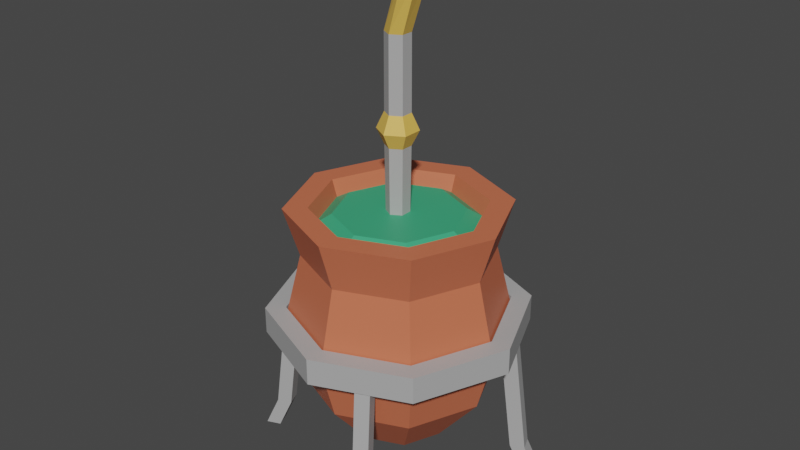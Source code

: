 # Source: cuiabomba.blend  (saved by Blender 2.93.21; exported with 4.5.12 LTS)
import bpy
from mathutils import Matrix  # noqa: F401  (used for matrix-valued properties, if any)

bpy.ops.wm.read_factory_settings(use_empty=True)
scene = bpy.context.scene
scene.name = 'Scene'

# ---- collections
col_collection = bpy.data.collections.new('Collection'); scene.collection.children.link(col_collection)

# ---- materials (node trees are filled in below, after node groups)
mat_erva = bpy.data.materials.new('Erva')
mat_erva.use_transparent_shadow = False
mat_cuia = bpy.data.materials.new('Cuia')
mat_cuia.use_transparent_shadow = False
mat_ouro = bpy.data.materials.new('Ouro')
mat_ouro.use_transparent_shadow = False
mat_metal = bpy.data.materials.new('Metal')
mat_metal.use_transparent_shadow = False

# ---- material node trees
mat_erva.use_nodes = True; mat_erva.node_tree.nodes.clear()
_N = mat_erva.node_tree.nodes; _L = mat_erva.node_tree.links
n0 = _N.new('ShaderNodeBsdfPrincipled'); n0.name = 'Principled BSDF'; n0.location = (10, 300)
n0.distribution = 'GGX'
n0.subsurface_method = 'BURLEY'
n0.inputs[0].default_value = (0.04654, 0.3931, 0.1936, 1.0)
n0.inputs[3].default_value = 1.45
n0.inputs[27].default_value = (0.0, 0.0, 0.0, 1.0)
n0.inputs[28].default_value = 1.0
n1 = _N.new('ShaderNodeOutputMaterial'); n1.name = 'Material Output'; n1.location = (300, 300)
_L.new(n0.outputs[0], n1.inputs[0])
n1.is_active_output = True
mat_cuia.use_nodes = True; mat_cuia.node_tree.nodes.clear()
_N = mat_cuia.node_tree.nodes; _L = mat_cuia.node_tree.links
n0 = _N.new('ShaderNodeBsdfPrincipled'); n0.name = 'Principled BSDF'; n0.location = (10, 300)
n0.distribution = 'GGX'
n0.subsurface_method = 'BURLEY'
n0.inputs[0].default_value = (0.6152, 0.1552, 0.07611, 1.0)
n0.inputs[3].default_value = 1.45
n0.inputs[27].default_value = (0.0, 0.0, 0.0, 1.0)
n0.inputs[28].default_value = 1.0
n1 = _N.new('ShaderNodeOutputMaterial'); n1.name = 'Material Output'; n1.location = (300, 300)
_L.new(n0.outputs[0], n1.inputs[0])
n1.is_active_output = True
mat_ouro.use_nodes = True; mat_ouro.node_tree.nodes.clear()
_N = mat_ouro.node_tree.nodes; _L = mat_ouro.node_tree.links
n0 = _N.new('ShaderNodeBsdfPrincipled'); n0.name = 'Principled BSDF'; n0.location = (10, 300)
n0.distribution = 'GGX'
n0.subsurface_method = 'BURLEY'
n0.inputs[0].default_value = (0.8, 0.4956, 0.0954, 1.0)
n0.inputs[3].default_value = 1.45
n0.inputs[27].default_value = (0.0, 0.0, 0.0, 1.0)
n0.inputs[28].default_value = 1.0
n1 = _N.new('ShaderNodeOutputMaterial'); n1.name = 'Material Output'; n1.location = (300, 300)
_L.new(n0.outputs[0], n1.inputs[0])
n1.is_active_output = True
mat_metal.use_nodes = True; mat_metal.node_tree.nodes.clear()
_N = mat_metal.node_tree.nodes; _L = mat_metal.node_tree.links
n0 = _N.new('ShaderNodeBsdfPrincipled'); n0.name = 'Principled BSDF'; n0.location = (10, 300)
n0.distribution = 'GGX'
n0.subsurface_method = 'BURLEY'
n0.inputs[0].default_value = (0.42, 0.42, 0.42, 1.0)
n0.inputs[3].default_value = 1.45
n0.inputs[27].default_value = (0.0, 0.0, 0.0, 1.0)
n0.inputs[28].default_value = 1.0
n1 = _N.new('ShaderNodeOutputMaterial'); n1.name = 'Material Output'; n1.location = (300, 300)
_L.new(n0.outputs[0], n1.inputs[0])
n1.is_active_output = True

# ---- world
world_world = bpy.data.worlds.new('World'); scene.world = world_world
world_world.use_nodes = True; world_world.node_tree.nodes.clear()
_N = world_world.node_tree.nodes; _L = world_world.node_tree.links
n0 = _N.new('ShaderNodeOutputWorld'); n0.name = 'World Output'; n0.location = (300, 300)
n1 = _N.new('ShaderNodeBackground'); n1.name = 'Background'; n1.location = (10, 300)
n1.inputs[0].default_value = (0.05088, 0.05088, 0.05088, 1.0)
_L.new(n1.outputs[0], n0.inputs[0])
n0.is_active_output = True
world_world.color = (0.05088, 0.05088, 0.05088)
world_world.use_sun_shadow = False
world_world.sun_shadow_jitter_overblur = 0.0

# ---- meshes
me_cylinder = bpy.data.meshes.new('Cylinder')
me_cylinder.from_pydata([(1.795e-08, 0.8779, -0.7871), (1.572e-08, 1.0, 0.91), (0.6207, 0.6207, -0.7871), (0.7071, 0.7071, 0.91), (0.8779, 1.223e-08, -0.7871), (1.0, 6.812e-09, 0.91), (0.6207, -0.6207, -0.7871), (0.7071, -0.7071, 0.91), (-5.879e-08, -0.8779, -0.7871), (-7.17e-08, -1.0, 0.91), (-0.6207, -0.6207, -0.7871), (-0.7071, -0.7071, 0.91), (-0.8779, 6.107e-08, -0.7871), (-1.0, 6.245e-08, 0.91), (-0.6207, 0.6207, -0.7871), (-0.7071, 0.7071, 0.91), (1.676e-08, 0.8621, 0.457), (0.6096, 0.6096, 0.457), (0.8621, 1.076e-08, 0.457), (0.6096, -0.6096, 0.457), (-5.861e-08, -0.8621, 0.457), (-0.6096, -0.6096, 0.457), (-0.8621, 5.872e-08, 0.457), (-0.6096, 0.6096, 0.457), (0.73, 0.73, -0.2422), (1.032, 7.605e-09, -0.2422), (0.73, -0.73, -0.2422), (-7.302e-08, -1.032, -0.2422), (-0.73, -0.73, -0.2422), (-1.032, 6.504e-08, -0.2422), (-0.73, 0.73, -0.2422), (1.723e-08, 1.032, -0.2422), (2.799e-08, 0.1042, -1.561), (0.07369, 0.07369, -1.561), (0.1042, 3.167e-08, -1.561), (0.07369, -0.07369, -1.561), (7.84e-09, -0.1042, -1.561), (-0.07369, -0.07369, -1.561), (-0.1042, 4.62e-08, -1.561), (-0.07369, 0.07369, -1.561), (1.573e-08, 0.7816, 0.91), (0.5527, 0.5527, 0.91), (0.7816, 6.762e-09, 0.91), (0.5527, -0.5527, 0.91), (-7.169e-08, -0.7816, 0.91), (-0.5527, -0.5527, 0.91), (-0.7816, 6.24e-08, 0.91), (-0.5527, 0.5527, 0.91), (1.401e-08, 0.5824, 0.8445), (0.4118, 0.4118, 0.8445), (0.5824, 1.484e-08, 0.8445), (0.4118, -0.4118, 0.8445), (-6.149e-08, -0.5824, 0.8445), (-0.4118, -0.4118, 0.8445), (-0.5824, 6.779e-08, 0.8445), (-0.4118, 0.4118, 0.8445), (-0.5159, 0.5159, 0.7555), (1.609e-08, 0.7296, 0.7555), (-0.7296, 6.112e-08, 0.7555), (-0.5159, -0.5159, 0.7555), (-6.713e-08, -0.7296, 0.7555), (0.5159, -0.5159, 0.7555), (0.7296, 8.156e-09, 0.7555), (0.5159, 0.5159, 0.7555), (2.665e-08, 0.4666, -1.287), (0.3299, 0.3299, -1.287), (0.4666, 2.109e-08, -1.287), (0.3299, -0.3299, -1.287), (-1.414e-08, -0.4666, -1.287), (-0.3299, -0.3299, -1.287), (-0.4666, 4.705e-08, -1.287), (-0.3299, 0.3299, -1.287)], [], [(16, 1, 3, 17), (17, 3, 5, 18), (18, 5, 7, 19), (19, 7, 9, 20), (20, 9, 11, 21), (21, 11, 13, 22), (22, 13, 15, 23), (23, 15, 1, 16), (10, 12, 70, 69), (30, 23, 16, 31), (29, 22, 23, 30), (28, 21, 22, 29), (27, 20, 21, 28), (26, 19, 20, 27), (25, 18, 19, 26), (24, 17, 18, 25), (31, 16, 17, 24), (0, 31, 24, 2), (2, 24, 25, 4), (4, 25, 26, 6), (6, 26, 27, 8), (8, 27, 28, 10), (10, 28, 29, 12), (12, 29, 30, 14), (14, 30, 31, 0), (32, 33, 34, 35, 36, 37, 38, 39), (6, 8, 68, 67), (12, 14, 71, 70), (2, 4, 66, 65), (8, 10, 69, 68), (14, 0, 64, 71), (0, 2, 65, 64), (4, 6, 67, 66), (57, 63, 41, 40), (63, 62, 42, 41), (62, 61, 43, 42), (61, 60, 44, 43), (60, 59, 45, 44), (59, 58, 46, 45), (58, 56, 47, 46), (56, 57, 40, 47), (55, 54, 53, 52, 51, 50, 49, 48), (3, 1, 40, 41), (5, 3, 41, 42), (7, 5, 42, 43), (9, 7, 43, 44), (11, 9, 44, 45), (13, 11, 45, 46), (15, 13, 46, 47), (1, 15, 47, 40), (55, 48, 57, 56), (54, 55, 56, 58), (53, 54, 58, 59), (52, 53, 59, 60), (51, 52, 60, 61), (50, 51, 61, 62), (49, 50, 62, 63), (48, 49, 63, 57), (33, 32, 64, 65), (34, 33, 65, 66), (35, 34, 66, 67), (36, 35, 67, 68), (37, 36, 68, 69), (38, 37, 69, 70), (39, 38, 70, 71), (32, 39, 71, 64)])
me_cylinder.polygons.foreach_set('material_index', [1, 1, 1, 1, 1, 1, 1, 1, 1, 1, 1, 1, 1, 1, 1, 1, 1, 1, 1, 1, 1, 1, 1, 1, 1, 1, 1, 1, 1, 1, 1, 1, 1, 1, 1, 1, 1, 1, 1, 1, 1, 0, 1, 1, 1, 1, 1, 1, 1, 1, 0, 0, 0, 0, 0, 0, 0, 0, 1, 1, 1, 1, 1, 1, 1, 1])
_uv = me_cylinder.uv_layers.new(name='UVMap')
_uv.uv.foreach_set('vector', [1.0, 0.8958, 1.0, 1.0, 0.875, 1.0, 0.875, 0.8958, 0.875, 0.8958, 0.875, 1.0, 0.75, 1.0, 0.75, 0.8958, 0.75, 0.8958, 0.75, 1.0, 0.625, 1.0, 0.625, 0.8958, 0.625, 0.8958, 0.625, 1.0, 0.5, 1.0, 0.5, 0.8958, 0.5, 0.8958, 0.5, 1.0, 0.375, 1.0, 0.375, 0.8958, 0.375, 0.8958, 0.375, 1.0, 0.25, 1.0, 0.25, 0.8958, 0.25, 0.8958, 0.25, 1.0, 0.125, 1.0, 0.125, 0.8958, 0.125, 0.8958, 0.125, 1.0, 0.0, 1.0, 0.0, 0.8958, 0.375, 0.5847, 0.25, 0.5847, 0.25, 0.5215, 0.375, 0.5215, 0.125, 0.721, 0.125, 0.8958, 0.0, 0.8958, 0.0, 0.721, 0.25, 0.721, 0.25, 0.8958, 0.125, 0.8958, 0.125, 0.721, 0.375, 0.721, 0.375, 0.8958, 0.25, 0.8958, 0.25, 0.721, 0.5, 0.721, 0.5, 0.8958, 0.375, 0.8958, 0.375, 0.721, 0.625, 0.721, 0.625, 0.8958, 0.5, 0.8958, 0.5, 0.721, 0.75, 0.721, 0.75, 0.8958, 0.625, 0.8958, 0.625, 0.721, 0.875, 0.721, 0.875, 0.8958, 0.75, 0.8958, 0.75, 0.721, 1.0, 0.721, 1.0, 0.8958, 0.875, 0.8958, 0.875, 0.721, 1.0, 0.5847, 1.0, 0.721, 0.875, 0.721, 0.875, 0.5847, 0.875, 0.5847, 0.875, 0.721, 0.75, 0.721, 0.75, 0.5847, 0.75, 0.5847, 0.75, 0.721, 0.625, 0.721, 0.625, 0.5847, 0.625, 0.5847, 0.625, 0.721, 0.5, 0.721, 0.5, 0.5847, 0.5, 0.5847, 0.5, 0.721, 0.375, 0.721, 0.375, 0.5847, 0.375, 0.5847, 0.375, 0.721, 0.25, 0.721, 0.25, 0.5847, 0.25, 0.5847, 0.25, 0.721, 0.125, 0.721, 0.125, 0.5847, 0.125, 0.5847, 0.125, 0.721, 0.0, 0.721, 0.0, 0.5847, 0.75, 4.551, 3.791, 3.291, 5.051, 0.25, 3.791, -2.791, 0.75, -4.051, -2.291, -2.791, -3.551, 0.25, -2.291, 3.291, 0.625, 0.5847, 0.5, 0.5847, 0.5, 0.5215, 0.625, 0.5215, 0.25, 0.5847, 0.125, 0.5847, 0.125, 0.5215, 0.25, 0.5215, 0.875, 0.5847, 0.75, 0.5847, 0.75, 0.5215, 0.875, 0.5215, 0.5, 0.5847, 0.375, 0.5847, 0.375, 0.5215, 0.5, 0.5215, 0.125, 0.5847, 0.0, 0.5847, 0.0, 0.5215, 0.125, 0.5215, 1.0, 0.5847, 0.875, 0.5847, 0.875, 0.5215, 1.0, 0.5215, 0.75, 0.5847, 0.625, 0.5847, 0.625, 0.5215, 0.75, 0.5215, 1.0, 0.9637, 0.875, 0.9637, 0.875, 1.0, 1.0, 1.0, 0.875, 0.9637, 0.75, 0.9637, 0.75, 1.0, 0.875, 1.0, 0.75, 0.9637, 0.625, 0.9637, 0.625, 1.0, 0.75, 1.0, 0.625, 0.9637, 0.5, 0.9637, 0.5, 1.0, 0.625, 1.0, 0.5, 0.9637, 0.375, 0.9637, 0.375, 1.0, 0.5, 1.0, 0.375, 0.9637, 0.25, 0.9637, 0.25, 1.0, 0.375, 1.0, 0.25, 0.9637, 0.125, 0.9637, 0.125, 1.0, 0.25, 1.0, 0.125, 0.9637, 0.0, 0.9637, 0.0, 1.0, 0.125, 1.0, 0.2186, 0.9637, 0.2733, 0.9637, 0.3869, 0.9637, 0.5037, 0.9637, 0.6213, 0.9637, 0.7381, 0.9637, 0.8517, 0.9637, 0.9064, 0.9637, 0.875, 1.0, 1.0, 1.0, 1.0, 1.0, 0.875, 1.0, 0.75, 1.0, 0.875, 1.0, 0.875, 1.0, 0.75, 1.0, 0.625, 1.0, 0.75, 1.0, 0.75, 1.0, 0.625, 1.0, 0.5, 1.0, 0.625, 1.0, 0.625, 1.0, 0.5, 1.0, 0.375, 1.0, 0.5, 1.0, 0.5, 1.0, 0.375, 1.0, 0.25, 1.0, 0.375, 1.0, 0.375, 1.0, 0.25, 1.0, 0.125, 1.0, 0.25, 1.0, 0.25, 1.0, 0.125, 1.0, 0.0, 1.0, 0.125, 1.0, 0.125, 1.0, 0.0, 1.0, 0.2186, 0.9637, 0.9064, 0.9637, 1.0, 0.9637, 0.125, 0.9637, 0.2733, 0.9637, 0.2186, 0.9637, 0.125, 0.9637, 0.25, 0.9637, 0.3869, 0.9637, 0.2733, 0.9637, 0.25, 0.9637, 0.375, 0.9637, 0.5037, 0.9637, 0.3869, 0.9637, 0.375, 0.9637, 0.5, 0.9637, 0.6213, 0.9637, 0.5037, 0.9637, 0.5, 0.9637, 0.625, 0.9637, 0.7381, 0.9637, 0.6213, 0.9637, 0.625, 0.9637, 0.75, 0.9637, 0.8517, 0.9637, 0.7381, 0.9637, 0.75, 0.9637, 0.875, 0.9637, 0.9064, 0.9637, 0.8517, 0.9637, 0.875, 0.9637, 1.0, 0.9637, 3.791, 3.291, 0.75, 4.551, 0.75, 15.57, 11.58, 11.08, 5.051, 0.25, 3.791, 3.291, 11.58, 11.08, 16.07, 0.25, 3.791, -2.791, 5.051, 0.25, 16.07, 0.25, 11.58, -10.58, 0.75, -4.051, 3.791, -2.791, 11.58, -10.58, 0.75, -15.07, -2.291, -2.791, 0.75, -4.051, 0.75, -15.07, -10.08, -10.58, -3.551, 0.25, -2.291, -2.791, -10.08, -10.58, -14.57, 0.25, -2.291, 3.291, -3.551, 0.25, -14.57, 0.25, -10.08, 11.08, 0.75, 4.551, -2.291, 3.291, -10.08, 11.08, 0.75, 15.57])
me_cylinder.materials.append(mat_erva)
me_cylinder.materials.append(mat_cuia)
me_cylinder.use_remesh_fix_poles = True
me_cylinder.use_remesh_preserve_attributes = False
me_cylinder.update()
me_cylinder_001 = bpy.data.meshes.new('Cylinder.001')
me_cylinder_001.from_pydata([(-0.01828, 0.1134, 1.581), (0.05222, -0.05509, -0.8901), (0.07989, 0.05668, 1.581), (0.05222, 0.05509, -0.8901), (0.07989, -0.05668, 1.581), (-0.01828, -0.1134, 1.581), (-0.08793, -0.05557, -0.8903), (-0.1164, -0.05668, 1.581), (-0.01832, -0.097, -0.8311), (-0.1164, 0.05668, 1.581), (0.2548, 0.07499, 2.144), (0.1693, 0.1475, 2.176), (0.2579, -0.07246, 2.136), (0.1757, -0.1474, 2.16), (0.09022, -0.07499, 2.192), (0.08705, 0.07246, 2.2), (0.1413, 0.09216, 0.7498), (0.1413, -0.09216, 0.7498), (-0.01828, -0.1843, 0.7498), (-0.1779, -0.09216, 0.7498), (-0.1779, 0.09216, 0.7498), (-0.01828, 0.1843, 0.7498), (0.08103, 0.05733, 0.9011), (0.08103, -0.05733, 0.9011), (-0.01828, -0.1147, 0.9011), (-0.1176, -0.05733, 0.9011), (-0.1176, 0.05733, 0.9011), (-0.01828, 0.1147, 0.9011), (-0.01828, 0.1149, 0.6087), (0.08122, 0.05745, 0.6087), (0.08122, -0.05745, 0.6087), (-0.01828, -0.1149, 0.6087), (-0.1178, -0.05745, 0.6087), (-0.1178, 0.05745, 0.6087), (0.06791, 0.04976, -0.5272), (0.06791, -0.04976, -0.5272), (-0.01828, -0.09953, -0.5272), (-0.1045, -0.04976, -0.5272), (-0.1045, 0.04976, -0.5272), (-0.01828, 0.09953, -0.5272), (0.05222, 0.3908, -1.258), (-0.01836, 0.4672, -1.258), (-0.01836, 0.3303, -0.9277), (0.05222, 0.2763, -0.9817), (-0.01836, -0.3303, -0.9277), (0.05222, -0.2763, -0.9817), (-0.01836, -0.4672, -1.258), (0.05222, -0.3908, -1.258), (-0.01836, -0.3303, -1.588), (0.05222, -0.2763, -1.534), (-0.01836, 7.214e-09, -1.725), (0.05222, 7.214e-09, -1.649), (-0.01836, 0.3303, -1.588), (0.05222, 0.2763, -1.534), (-0.08793, 0.3908, -1.258), (-0.08793, 0.2763, -0.9817), (-0.08793, -0.2763, -0.9817), (-0.08793, -0.3908, -1.258), (-0.08793, -0.2763, -1.534), (-0.08793, 7.214e-09, -1.649), (-0.08793, 0.2763, -1.534), (-0.01832, 0.097, -0.8311), (-0.08793, 0.05557, -0.8903)], [], [(27, 0, 2, 22), (22, 2, 4, 23), (23, 4, 5, 24), (7, 5, 13, 14), (24, 5, 7, 25), (25, 7, 9, 26), (38, 39, 61, 62), (39, 34, 3, 61), (13, 12, 10, 11, 15, 14), (4, 2, 10, 12), (9, 7, 14, 15), (2, 0, 11, 10), (5, 4, 12, 13), (0, 9, 15, 11), (38, 33, 28, 39), (28, 21, 16, 29), (29, 16, 17, 30), (30, 17, 18, 31), (31, 18, 19, 32), (32, 19, 20, 33), (33, 20, 21, 28), (20, 26, 27, 21), (19, 25, 26, 20), (18, 24, 25, 19), (17, 23, 24, 18), (16, 22, 23, 17), (21, 27, 22, 16), (37, 32, 33, 38), (36, 31, 32, 37), (35, 30, 31, 36), (34, 29, 30, 35), (39, 28, 29, 34), (37, 38, 62, 6), (36, 37, 6, 8), (35, 36, 8, 1), (34, 35, 1, 3), (26, 9, 0, 27), (3, 1, 45, 47, 49, 51, 53, 40, 43), (43, 40, 41, 42), (43, 42, 61, 3), (44, 45, 1, 8), (47, 45, 44, 46), (49, 47, 46, 48), (51, 49, 48, 50), (53, 51, 50, 52), (40, 53, 52, 41), (42, 41, 54, 55), (61, 42, 55, 62), (6, 56, 44, 8), (46, 44, 56, 57), (48, 46, 57, 58), (50, 48, 58, 59), (52, 50, 59, 60), (41, 52, 60, 54), (6, 62, 55, 54, 60, 59, 58, 57, 56)])
me_cylinder_001.polygons.foreach_set('material_index', [1, 1, 1, 0, 1, 1, 1, 1, 0, 0, 0, 0, 0, 0, 1, 0, 0, 0, 0, 0, 0, 0, 0, 0, 0, 0, 0, 1, 1, 1, 1, 1, 1, 1, 1, 1, 1, 1, 1, 1, 1, 1, 1, 1, 1, 1, 1, 1, 1, 1, 1, 1, 1, 1, 1])
_uv = me_cylinder_001.uv_layers.new(name='UVMap')
_uv.uv.foreach_set('vector', [1.0, 0.8761, 1.0, 1.0, 0.8333, 1.0, 0.8333, 0.8761, 0.8333, 0.8761, 0.8333, 1.0, 0.6667, 1.0, 0.6667, 0.8761, 0.6667, 0.8761, 0.6667, 1.0, 0.5, 1.0, 0.5, 0.8761, 0.3333, 1.0, 0.5, 1.0, 0.5, 1.0, 0.3333, 1.0, 0.5, 0.8761, 0.5, 1.0, 0.3333, 1.0, 0.3333, 0.8761, 0.3333, 0.8761, 0.3333, 1.0, 0.1667, 1.0, 0.1667, 0.8761, 0.1667, 0.609, -8.941e-08, 0.609, -8.941e-08, 0.609, 0.1667, 0.609, 1.0, 0.609, 0.8333, 0.609, 0.8333, 0.609, 1.0, 0.609, 0.25, 0.01, 0.4578, 0.13, 0.4578, 0.37, 0.25, 0.49, 0.04215, 0.37, 0.04215, 0.13, 0.6667, 1.0, 0.8333, 1.0, 0.8333, 1.0, 0.6667, 1.0, 0.1667, 1.0, 0.3333, 1.0, 0.3333, 1.0, 0.1667, 1.0, 0.8333, 1.0, 1.0, 1.0, 1.0, 1.0, 0.8333, 1.0, 0.5, 1.0, 0.6667, 1.0, 0.6667, 1.0, 0.5, 1.0, -8.941e-08, 1.0, 0.1667, 1.0, 0.1667, 1.0, -8.941e-08, 1.0, 0.1667, 0.609, 0.1667, 0.8174, -8.941e-08, 0.8174, -8.941e-08, 0.609, 1.0, 0.8174, 1.0, 0.8458, 0.8333, 0.8458, 0.8333, 0.8174, 0.8333, 0.8174, 0.8333, 0.8458, 0.6667, 0.8458, 0.6667, 0.8174, 0.6667, 0.8174, 0.6667, 0.8458, 0.5, 0.8458, 0.5, 0.8174, 0.5, 0.8174, 0.5, 0.8458, 0.3333, 0.8458, 0.3333, 0.8174, 0.3333, 0.8174, 0.3333, 0.8458, 0.1667, 0.8458, 0.1667, 0.8174, 0.1667, 0.8174, 0.1667, 0.8458, -8.941e-08, 0.8458, -8.941e-08, 0.8174, 0.1667, 0.8458, 0.1667, 0.8761, -8.941e-08, 0.8761, -8.941e-08, 0.8458, 0.3333, 0.8458, 0.3333, 0.8761, 0.1667, 0.8761, 0.1667, 0.8458, 0.5, 0.8458, 0.5, 0.8761, 0.3333, 0.8761, 0.3333, 0.8458, 0.6667, 0.8458, 0.6667, 0.8761, 0.5, 0.8761, 0.5, 0.8458, 0.8333, 0.8458, 0.8333, 0.8761, 0.6667, 0.8761, 0.6667, 0.8458, 1.0, 0.8458, 1.0, 0.8761, 0.8333, 0.8761, 0.8333, 0.8458, 0.3333, 0.609, 0.3333, 0.8174, 0.1667, 0.8174, 0.1667, 0.609, 0.5, 0.609, 0.5, 0.8174, 0.3333, 0.8174, 0.3333, 0.609, 0.6667, 0.609, 0.6667, 0.8174, 0.5, 0.8174, 0.5, 0.609, 0.8333, 0.609, 0.8333, 0.8174, 0.6667, 0.8174, 0.6667, 0.609, 1.0, 0.609, 1.0, 0.8174, 0.8333, 0.8174, 0.8333, 0.609, 0.3333, 0.609, 0.1667, 0.609, 0.1667, 0.609, 0.3333, 0.609, 0.5, 0.609, 0.3333, 0.609, 0.3333, 0.609, 0.5, 0.609, 0.6667, 0.609, 0.5, 0.609, 0.5, 0.609, 0.6667, 0.609, 0.8333, 0.609, 0.6667, 0.609, 0.6667, 0.609, 0.8333, 0.609, 0.1667, 0.8761, 0.1667, 1.0, -8.941e-08, 1.0, -8.941e-08, 0.8761, 0.0, 0.0, 0.0, 0.0, 0.0, 0.0, 0.0, 0.0, 0.0, 0.0, 0.0, 0.0, 0.0, 0.0, 0.0, 0.0, 0.0, 0.0, 0.0, 0.0, 0.0, 0.0, 0.0, 0.0, 0.0, 0.0, 0.0, 0.0, 0.0, 0.0, 0.0, 0.0, 0.0, 0.0, 0.0, 0.0, 0.0, 0.0, 0.0, 0.0, 0.0, 0.0, 0.0, 0.0, 0.0, 0.0, 0.0, 0.0, 0.0, 0.0, 0.0, 0.0, 0.0, 0.0, 0.0, 0.0, 0.0, 0.0, 0.0, 0.0, 0.0, 0.0, 0.0, 0.0, 0.0, 0.0, 0.0, 0.0, 0.0, 0.0, 0.0, 0.0, 0.0, 0.0, 0.0, 0.0, 0.0, 0.0, 0.0, 0.0, 0.0, 0.0, 0.0, 0.0, 0.0, 0.0, 0.0, 0.0, 0.0, 0.0, 0.0, 0.0, 0.0, 0.0, 0.0, 0.0, 0.0, 0.0, 0.0, 0.0, 0.0, 0.0, 0.0, 0.0, 0.0, 0.0, 0.0, 0.0, 0.0, 0.0, 0.0, 0.0, 0.0, 0.0, 0.0, 0.0, 0.0, 0.0, 0.0, 0.0, 0.0, 0.0, 0.0, 0.0, 0.0, 0.0, 0.0, 0.0, 0.0, 0.0, 0.0, 0.0, 0.0, 0.0, 0.0, 0.0, 0.0, 0.0, 0.0, 0.0, 0.0, 0.0, 0.0, 0.0, 0.0, 0.0, 0.3333, 0.609, 0.0, 0.0, 0.0, 0.0, 0.0, 0.0, 0.0, 0.0, 0.0, 0.0, 0.0, 0.0, 0.0, 0.0, 0.0, 0.0])
me_cylinder_001.materials.append(mat_ouro)
me_cylinder_001.materials.append(mat_metal)
me_cylinder_001.use_remesh_fix_poles = True
me_cylinder_001.use_remesh_preserve_attributes = False
me_cylinder_001.update()
me_circle = bpy.data.meshes.new('Circle')
me_circle.from_pydata([(-0.0008708, 0.8722, 0.4911), (-0.6184, 0.6165, 0.4911), (-0.8741, -0.001037, 0.4911), (-0.6184, -0.6185, 0.4911), (-0.0008707, -0.8743, 0.4911), (0.6166, -0.6185, 0.4911), (0.8724, -0.001037, 0.4911), (0.6166, 0.6165, 0.4911), (-0.5231, 0.5212, 0.4911), (-0.0008708, 0.7375, 0.4911), (-0.7394, -0.001037, 0.4911), (-0.5231, -0.5232, 0.4911), (-0.0008707, -0.7396, 0.4911), (0.5213, -0.5232, 0.4911), (0.7376, -0.001037, 0.4911), (0.5213, 0.5212, 0.4911), (-0.0008708, 0.8722, 0.3111), (-0.6184, 0.6165, 0.3111), (-0.8741, -0.001037, 0.3111), (-0.6184, -0.6185, 0.3111), (-0.0008707, -0.8743, 0.3111), (0.6166, -0.6185, 0.3111), (0.8724, -0.001037, 0.3111), (0.6166, 0.6165, 0.3111), (-0.5231, 0.5212, 0.3111), (-0.0008708, 0.7375, 0.3111), (-0.7394, -0.001037, 0.3111), (-0.5231, -0.5232, 0.3111), (-0.0008707, -0.7396, 0.3111), (0.5213, -0.5232, 0.3111), (0.7376, -0.001037, 0.3111), (0.5213, 0.5212, 0.3111), (-0.2947, 0.8328, -0.6607), (-0.3871, 0.7953, -0.6607), (-0.3323, 0.9252, -0.6607), (-0.4247, 0.8877, -0.6607), (-0.2593, 0.7458, -0.4525), (-0.3517, 0.7083, -0.4525), (-0.3893, 0.8007, -0.4525), (-0.2969, 0.8382, -0.4525), (0.3914, -0.7901, -0.6607), (0.299, -0.8276, -0.6607), (0.429, -0.8825, -0.6607), (0.3366, -0.92, -0.6607), (0.3561, -0.703, -0.4525), (0.2637, -0.7406, -0.4525), (0.3012, -0.833, -0.4525), (0.3936, -0.7954, -0.4525), (0.8355, 0.285, -0.6607), (0.7979, 0.3774, -0.6607), (0.9279, 0.3226, -0.6607), (0.8903, 0.415, -0.6607), (0.7484, 0.2496, -0.4525), (0.7109, 0.342, -0.4525), (0.8033, 0.3796, -0.4525), (0.8408, 0.2872, -0.4525), (-0.7999, -0.3798, -0.6607), (-0.8375, -0.2874, -0.6607), (-0.8923, -0.4174, -0.6607), (-0.9298, -0.325, -0.6607), (-0.7129, -0.3445, -0.4525), (-0.7504, -0.2521, -0.4525), (-0.8428, -0.2896, -0.4525), (-0.8053, -0.382, -0.4525), (-0.3545, 0.7151, 0.3111), (-0.2621, 0.7526, 0.3111), (0.2289, -0.655, 0.3111), (0.3213, -0.6174, 0.3111), (0.2664, -0.7474, 0.3111), (-0.3169, 0.6227, 0.3111), (-0.2245, 0.6602, 0.3111), (-0.7572, -0.2548, 0.3111), (0.3588, -0.7098, 0.3111), (-0.7197, -0.3472, 0.3111), (-0.6648, -0.2173, 0.3111), (-0.6273, -0.3097, 0.3111), (0.6628, 0.2148, 0.3111), (0.6253, 0.3072, 0.3111), (0.7177, 0.3448, 0.3111), (0.7552, 0.2524, 0.3111)], [], [(8, 9, 0, 1), (10, 8, 1, 2), (11, 10, 2, 3), (12, 11, 3, 4), (13, 12, 4, 5), (14, 13, 5, 6), (15, 14, 6, 7), (9, 15, 7, 0), (69, 24, 17, 16, 25, 70, 65, 64), (25, 24, 69, 70), (26, 18, 17, 24), (75, 27, 19, 18, 26, 74, 71, 73), (26, 27, 75, 74), (28, 20, 19, 27), (66, 28, 29, 67), (67, 29, 21, 20, 28, 66, 68, 72), (30, 22, 21, 29), (31, 23, 22, 30, 76, 79, 78, 77), (30, 31, 77, 76), (25, 16, 23, 31), (9, 8, 24, 25), (8, 10, 26, 24), (10, 11, 27, 26), (11, 12, 28, 27), (12, 13, 29, 28), (13, 14, 30, 29), (14, 15, 31, 30), (15, 9, 25, 31), (1, 0, 16, 17), (2, 1, 17, 18), (3, 2, 18, 19), (4, 3, 19, 20), (5, 4, 20, 21), (6, 5, 21, 22), (7, 6, 22, 23), (0, 7, 23, 16), (69, 37, 36, 70), (38, 37, 69, 64), (65, 39, 38, 64), (36, 39, 65, 70), (33, 35, 34, 32), (34, 39, 36, 32), (35, 38, 39, 34), (33, 37, 38, 35), (32, 36, 37, 33), (44, 45, 66, 67), (66, 45, 46, 68), (46, 47, 72, 68), (72, 47, 44, 67), (41, 40, 42, 43), (42, 40, 44, 47), (43, 42, 47, 46), (41, 43, 46, 45), (40, 41, 45, 44), (53, 52, 76, 77), (54, 53, 77, 78), (55, 54, 78, 79), (52, 55, 79, 76), (49, 51, 50, 48), (50, 55, 52, 48), (51, 54, 55, 50), (49, 53, 54, 51), (48, 52, 53, 49), (75, 60, 61, 74), (74, 61, 62, 71), (62, 63, 73, 71), (73, 63, 60, 75), (57, 56, 58, 59), (58, 56, 60, 63), (59, 58, 63, 62), (57, 59, 62, 61), (56, 57, 61, 60)])
_uv = me_circle.uv_layers.new(name='UVMap')
_uv.uv.foreach_set('vector', [0.0, 0.0, 0.0, 0.0, 0.0, 0.0, 0.0, 0.0, 0.0, 0.0, 0.0, 0.0, 0.0, 0.0, 0.0, 0.0, 0.0, 0.0, 0.0, 0.0, 0.0, 0.0, 0.0, 0.0, 0.0, 0.0, 0.0, 0.0, 0.0, 0.0, 0.0, 0.0, 0.0, 0.0, 0.0, 0.0, 0.0, 0.0, 0.0, 0.0, 0.0, 0.0, 0.0, 0.0, 0.0, 0.0, 0.0, 0.0, 0.0, 0.0, 0.0, 0.0, 0.0, 0.0, 0.0, 0.0, 0.0, 0.0, 0.0, 0.0, 0.0, 0.0, 0.0, 0.0, 0.0, 0.0, 0.0, 0.0, 0.0, 0.0, 0.0, 0.0, 0.0, 0.0, 0.0, 0.0, 0.0, 0.0, 0.0, 0.0, 0.0, 0.0, 0.0, 0.0, 0.0, 0.0, 0.0, 0.0, 0.0, 0.0, 0.0, 0.0, 0.0, 0.0, 0.0, 0.0, 0.0, 0.0, 0.0, 0.0, 0.0, 0.0, 0.0, 0.0, 0.0, 0.0, 0.0, 0.0, 0.0, 0.0, 0.0, 0.0, 0.0, 0.0, 0.0, 0.0, 0.0, 0.0, 0.0, 0.0, 0.0, 0.0, 0.0, 0.0, 0.0, 0.0, 0.0, 0.0, 0.0, 0.0, 0.0, 0.0, 0.0, 0.0, 0.0, 0.0, 0.0, 0.0, 0.0, 0.0, 0.0, 0.0, 0.0, 0.0, 0.0, 0.0, 0.0, 0.0, 0.0, 0.0, 0.0, 0.0, 0.0, 0.0, 0.0, 0.0, 0.0, 0.0, 0.0, 0.0, 0.0, 0.0, 0.0, 0.0, 0.0, 0.0, 0.0, 0.0, 0.0, 0.0, 0.0, 0.0, 0.0, 0.0, 0.0, 0.0, 0.0, 0.0, 0.0, 0.0, 0.0, 0.0, 0.0, 0.0, 0.0, 0.0, 0.0, 0.0, 0.0, 0.0, 0.0, 0.0, 0.0, 0.0, 0.0, 0.0, 0.0, 0.0, 0.0, 0.0, 0.0, 0.0, 0.0, 0.0, 0.0, 0.0, 0.0, 0.0, 0.0, 0.0, 0.0, 0.0, 0.0, 0.0, 0.0, 0.0, 0.0, 0.0, 0.0, 0.0, 0.0, 0.0, 0.0, 0.0, 0.0, 0.0, 0.0, 0.0, 0.0, 0.0, 0.0, 0.0, 0.0, 0.0, 0.0, 0.0, 0.0, 0.0, 0.0, 0.0, 0.0, 0.0, 0.0, 0.0, 0.0, 0.0, 0.0, 0.0, 0.0, 0.0, 0.0, 0.0, 0.0, 0.0, 0.0, 0.0, 0.0, 0.0, 0.0, 0.0, 0.0, 0.0, 0.0, 0.0, 0.0, 0.0, 0.0, 0.0, 0.0, 0.0, 0.0, 0.0, 0.0, 0.0, 0.0, 0.0, 0.0, 0.0, 0.0, 0.0, 0.0, 0.0, 0.0, 0.0, 0.0, 0.0, 0.0, 0.0, 0.0, 0.0, 0.0, 0.0, 0.0, 0.0, 0.0, 0.0, 0.0, 0.0, 0.0, 0.0, 0.0, 0.0, 0.0, 0.0, 0.0, 0.0, 0.0, 0.0, 0.0, 0.0, 0.0, 0.0, 0.0, 0.0, 0.0, 0.0, 0.0, 0.0, 0.0, 0.0, 0.6229, 0.25, 0.5, 0.25, 0.5, 0.0, 0.6229, 0.0, 0.5, 0.5, 0.5, 0.25, 0.6229, 0.25, 0.6229, 0.5, 0.6229, 0.75, 0.5, 0.75, 0.5, 0.5, 0.6229, 0.5, 0.5, 1.0, 0.5, 0.75, 0.6229, 0.75, 0.6229, 1.0, 0.125, 0.5, 0.375, 0.5, 0.375, 0.75, 0.125, 0.75, 0.375, 0.75, 0.5, 0.75, 0.5, 1.0, 0.375, 1.0, 0.375, 0.5, 0.5, 0.5, 0.5, 0.75, 0.375, 0.75, 0.375, 0.25, 0.5, 0.25, 0.5, 0.5, 0.375, 0.5, 0.375, 0.0, 0.5, 0.0, 0.5, 0.25, 0.375, 0.25, 0.5, 0.0, 0.5, 0.25, 0.6229, 0.25, 0.6229, 0.0, 0.6229, 0.25, 0.5, 0.25, 0.5, 0.5, 0.6229, 0.5, 0.5, 0.5, 0.5, 0.75, 0.6229, 0.75, 0.6229, 0.5, 0.6229, 0.75, 0.5, 0.75, 0.5, 1.0, 0.6229, 1.0, 0.125, 0.5, 0.125, 0.75, 0.375, 0.75, 0.375, 0.5, 0.375, 0.75, 0.375, 1.0, 0.5, 1.0, 0.5, 0.75, 0.375, 0.5, 0.375, 0.75, 0.5, 0.75, 0.5, 0.5, 0.375, 0.25, 0.375, 0.5, 0.5, 0.5, 0.5, 0.25, 0.375, 0.0, 0.375, 0.25, 0.5, 0.25, 0.5, 0.0, 0.5, 0.25, 0.5, 0.0, 0.6229, 0.0, 0.6229, 0.25, 0.5, 0.5, 0.5, 0.25, 0.6229, 0.25, 0.6229, 0.5, 0.5, 0.75, 0.5, 0.5, 0.6229, 0.5, 0.6229, 0.75, 0.5, 1.0, 0.5, 0.75, 0.6229, 0.75, 0.6229, 1.0, 0.125, 0.5, 0.375, 0.5, 0.375, 0.75, 0.125, 0.75, 0.375, 0.75, 0.5, 0.75, 0.5, 1.0, 0.375, 1.0, 0.375, 0.5, 0.5, 0.5, 0.5, 0.75, 0.375, 0.75, 0.375, 0.25, 0.5, 0.25, 0.5, 0.5, 0.375, 0.5, 0.375, 0.0, 0.5, 0.0, 0.5, 0.25, 0.375, 0.25, 0.6229, 0.0, 0.5, 0.0, 0.5, 0.25, 0.6229, 0.25, 0.6229, 0.25, 0.5, 0.25, 0.5, 0.5, 0.6229, 0.5, 0.5, 0.5, 0.5, 0.75, 0.6229, 0.75, 0.6229, 0.5, 0.6229, 0.75, 0.5, 0.75, 0.5, 1.0, 0.6229, 1.0, 0.125, 0.5, 0.125, 0.75, 0.375, 0.75, 0.375, 0.5, 0.375, 0.75, 0.375, 1.0, 0.5, 1.0, 0.5, 0.75, 0.375, 0.5, 0.375, 0.75, 0.5, 0.75, 0.5, 0.5, 0.375, 0.25, 0.375, 0.5, 0.5, 0.5, 0.5, 0.25, 0.375, 0.0, 0.375, 0.25, 0.5, 0.25, 0.5, 0.0])
me_circle.materials.append(mat_metal)
me_circle.use_remesh_fix_poles = True
me_circle.use_remesh_preserve_attributes = False
me_circle.update()

# ---- objects
ob_cuia = bpy.data.objects.new('Cuia', me_cylinder)
ob_bomba = bpy.data.objects.new('Bomba', me_cylinder_001)
ob_suporte = bpy.data.objects.new('Suporte', me_circle)

# ---- transforms, parenting, visibility, modifiers, constraints
ob_cuia.location = (-1.573e-08, -5.05e-08, 0.1261)
ob_bomba.location = (4.364e-08, 2.312e-07, 0.9697)
ob_suporte.location = (0.0002414, 0.002971, -0.6024)
ob_suporte.scale = (1.364, 1.364, 1.364)

# ---- collection membership
col_collection.objects.link(ob_cuia)
col_collection.objects.link(ob_bomba)
col_collection.objects.link(ob_suporte)

# ---- scene / render settings (as saved in the file)
scene.frame_start = 1; scene.frame_end = 250; scene.frame_set(1)
scene.render.engine = 'BLENDER_EEVEE_NEXT'
scene.cycles.use_denoising = False
scene.cycles.samples = 128
scene.cycles.sampling_pattern = 'TABULATED_SOBOL'
scene.cycles.use_adaptive_sampling = False
scene.cycles.use_light_tree = False
scene.view_settings.view_transform = 'Filmic'
bpy.context.view_layer.update()

# ---- added for rendering (the .blend has no active camera and no usable light): camera, sun
cam_auto = bpy.data.cameras.new('AutoCamera')
cam_auto.lens = 50.0
cam_auto.sensor_width = 36.0
cam_auto.clip_end = 1000.0
ob_auto_camera = bpy.data.objects.new('AutoCamera', cam_auto)
scene.collection.objects.link(ob_auto_camera)
ob_auto_camera.location = (5.44055, -6.52347, 5.18635)
ob_auto_camera.rotation_euler = (1.09748, -7.21219e-08, 0.694738)
scene.camera = ob_auto_camera
light_auto_sun = bpy.data.lights.new('AutoSun', 'SUN')
light_auto_sun.energy = 3.0
light_auto_sun.angle = 0.0523599
ob_auto_sun = bpy.data.objects.new('AutoSun', light_auto_sun)
scene.collection.objects.link(ob_auto_sun)
ob_auto_sun.rotation_euler = (0.872665, 0.174533, 0.523599)
bpy.context.view_layer.update()
